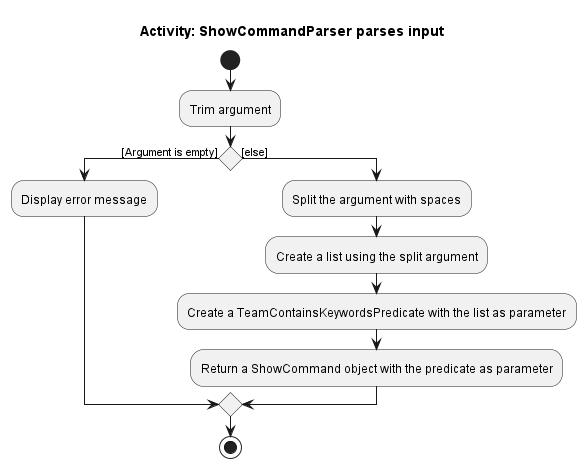

The diagram above was rendered by PlantUML. Its source (embedded in the PNG):
@startuml
start
title Activity: ShowCommandParser parses input
:Trim argument;
if () then ([Argument is empty])
    :Display error message;
else ([else])
    :Split the argument with spaces;
    :Create a list using the split argument;
    :Create a TeamContainsKeywordsPredicate with the list as parameter;
    :Return a ShowCommand object with the predicate as parameter;
endif
stop
@enduml